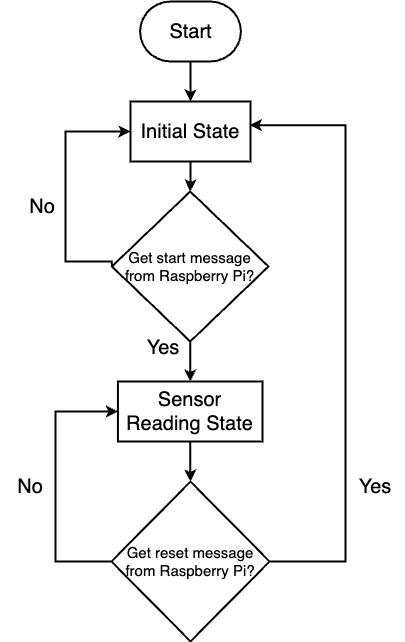

The diagram above was exported from draw.io. Its source (the exported page's mxGraphModel, read from the mxfile embedded in the PNG):
<mxGraphModel dx="2287" dy="1623" grid="1" gridSize="10" guides="1" tooltips="1" connect="1" arrows="1" fold="1" page="1" pageScale="1" pageWidth="850" pageHeight="1100" background="none" math="0" shadow="0">
  <root>
    <mxCell id="0" />
    <mxCell id="1" parent="0" />
    <mxCell id="2" value="" style="edgeStyle=orthogonalEdgeStyle;rounded=0;orthogonalLoop=1;jettySize=auto;html=1;strokeWidth=2;entryX=0.5;entryY=0;entryDx=0;entryDy=0;" edge="1" source="3" target="14" parent="1">
      <mxGeometry relative="1" as="geometry" />
    </mxCell>
    <mxCell id="3" value="Start" style="strokeWidth=2;html=1;shape=mxgraph.flowchart.terminator;whiteSpace=wrap;fontSize=20;" vertex="1" parent="1">
      <mxGeometry x="1323.58" y="1720" width="100.83" height="60" as="geometry" />
    </mxCell>
    <mxCell id="4" value="" style="edgeStyle=orthogonalEdgeStyle;rounded=0;orthogonalLoop=1;jettySize=auto;html=1;exitX=0;exitY=0.5;exitDx=0;exitDy=0;exitPerimeter=0;strokeWidth=2;entryX=0;entryY=0.5;entryDx=0;entryDy=0;" edge="1" source="6" target="14" parent="1">
      <mxGeometry relative="1" as="geometry">
        <mxPoint x="1374" y="1870" as="targetPoint" />
        <Array as="points">
          <mxPoint x="1249" y="1980" />
          <mxPoint x="1249" y="1850" />
        </Array>
      </mxGeometry>
    </mxCell>
    <mxCell id="5" value="" style="edgeStyle=orthogonalEdgeStyle;rounded=0;orthogonalLoop=1;jettySize=auto;html=1;strokeWidth=2;" edge="1" source="6" target="10" parent="1">
      <mxGeometry relative="1" as="geometry" />
    </mxCell>
    <mxCell id="6" value="Get start message from Raspberry Pi?" style="strokeWidth=2;html=1;shape=mxgraph.flowchart.decision;whiteSpace=wrap;fontSize=15;fontStyle=0" vertex="1" parent="1">
      <mxGeometry x="1295.42" y="1910" width="156.58" height="150" as="geometry" />
    </mxCell>
    <mxCell id="7" value="No" style="text;html=1;strokeColor=none;fillColor=none;align=center;verticalAlign=middle;whiteSpace=wrap;rounded=0;fontSize=20;" vertex="1" parent="1">
      <mxGeometry x="1196.5" y="1910" width="60" height="30" as="geometry" />
    </mxCell>
    <mxCell id="8" value="Yes" style="text;html=1;strokeColor=none;fillColor=none;align=center;verticalAlign=middle;whiteSpace=wrap;rounded=0;fontSize=20;" vertex="1" parent="1">
      <mxGeometry x="1317" y="2051" width="60" height="30" as="geometry" />
    </mxCell>
    <mxCell id="9" value="" style="edgeStyle=orthogonalEdgeStyle;rounded=0;orthogonalLoop=1;jettySize=auto;html=1;strokeWidth=2;entryX=0.5;entryY=0;entryDx=0;entryDy=0;entryPerimeter=0;" edge="1" source="10" target="12" parent="1">
      <mxGeometry relative="1" as="geometry">
        <mxPoint x="1374.4285714285713" y="2200" as="targetPoint" />
      </mxGeometry>
    </mxCell>
    <mxCell id="10" value="Sensor Reading State" style="rounded=0;whiteSpace=wrap;html=1;fontSize=20;strokeWidth=2;" vertex="1" parent="1">
      <mxGeometry x="1301.42" y="2100" width="144.58" height="60" as="geometry" />
    </mxCell>
    <mxCell id="11" value="" style="edgeStyle=orthogonalEdgeStyle;rounded=0;orthogonalLoop=1;jettySize=auto;html=1;exitX=0;exitY=0.5;exitDx=0;exitDy=0;exitPerimeter=0;strokeWidth=2;entryX=0;entryY=0.5;entryDx=0;entryDy=0;" edge="1" source="12" target="10" parent="1">
      <mxGeometry relative="1" as="geometry">
        <mxPoint x="1374" y="2280" as="targetPoint" />
        <Array as="points">
          <mxPoint x="1239" y="2280" />
          <mxPoint x="1239" y="2130" />
        </Array>
      </mxGeometry>
    </mxCell>
    <mxCell id="12" value="&lt;span style=&quot;font-size: 15px;&quot;&gt;Get reset message from Raspberry Pi?&lt;/span&gt;" style="strokeWidth=2;html=1;shape=mxgraph.flowchart.decision;whiteSpace=wrap;fontSize=15;" vertex="1" parent="1">
      <mxGeometry x="1295" y="2200" width="158" height="160" as="geometry" />
    </mxCell>
    <mxCell id="13" value="" style="edgeStyle=orthogonalEdgeStyle;rounded=0;orthogonalLoop=1;jettySize=auto;html=1;strokeWidth=2;" edge="1" source="14" target="6" parent="1">
      <mxGeometry relative="1" as="geometry" />
    </mxCell>
    <mxCell id="14" value="Initial State" style="rounded=0;whiteSpace=wrap;html=1;fontSize=20;strokeWidth=2;" vertex="1" parent="1">
      <mxGeometry x="1314" y="1820" width="120" height="60" as="geometry" />
    </mxCell>
    <mxCell id="15" value="No" style="text;html=1;strokeColor=none;fillColor=none;align=center;verticalAlign=middle;whiteSpace=wrap;rounded=0;fontSize=20;" vertex="1" parent="1">
      <mxGeometry x="1184" y="2190" width="60" height="30" as="geometry" />
    </mxCell>
    <mxCell id="16" value="" style="edgeStyle=orthogonalEdgeStyle;rounded=0;orthogonalLoop=1;jettySize=auto;html=1;entryX=0.995;entryY=0.394;entryDx=0;entryDy=0;entryPerimeter=0;exitX=1;exitY=0.5;exitDx=0;exitDy=0;exitPerimeter=0;strokeWidth=2;" edge="1" source="12" target="14" parent="1">
      <mxGeometry relative="1" as="geometry">
        <mxPoint x="1208.5" y="2565" as="targetPoint" />
        <Array as="points">
          <mxPoint x="1529" y="2280" />
          <mxPoint x="1529" y="1844" />
        </Array>
        <mxPoint x="1449" y="2565" as="sourcePoint" />
      </mxGeometry>
    </mxCell>
    <mxCell id="17" value="Yes" style="text;html=1;strokeColor=none;fillColor=none;align=center;verticalAlign=middle;whiteSpace=wrap;rounded=0;fontSize=20;" vertex="1" parent="1">
      <mxGeometry x="1529" y="2190" width="60" height="30" as="geometry" />
    </mxCell>
  </root>
</mxGraphModel>